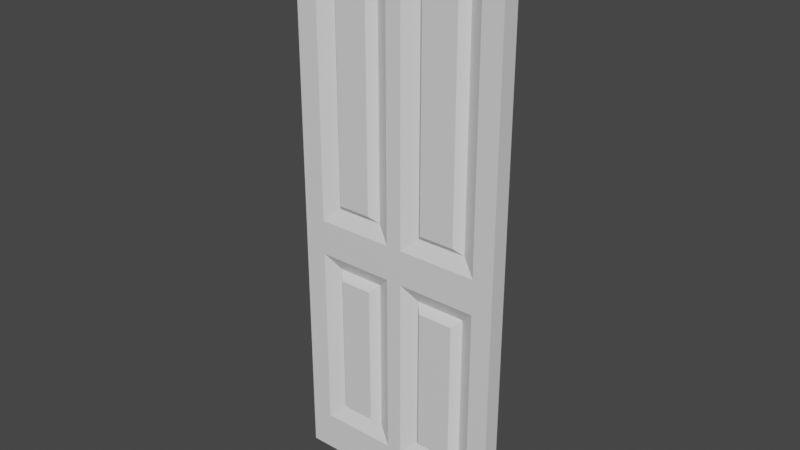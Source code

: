 # Source: Interior_Door_01.blend  (saved by Blender 2.80.75; exported with 4.5.12 LTS)
import bpy
from mathutils import Matrix  # noqa: F401  (used for matrix-valued properties, if any)

bpy.ops.wm.read_factory_settings(use_empty=True)
scene = bpy.context.scene
scene.name = 'Scene'

# ---- collections
col_collection = bpy.data.collections.new('Collection'); scene.collection.children.link(col_collection)

# ---- materials (node trees are filled in below, after node groups)
mat_material = bpy.data.materials.new('Material')
mat_material.alpha_threshold = 0.0
mat_material.use_transparent_shadow = False
mat_material.line_color = (0.0, 0.0, 0.0, 1.0)

# ---- material node trees
mat_material.use_nodes = True; mat_material.node_tree.nodes.clear()
_N = mat_material.node_tree.nodes; _L = mat_material.node_tree.links
n0 = _N.new('ShaderNodeOutputMaterial'); n0.name = 'Material Output'; n0.location = (300, 300)
n1 = _N.new('ShaderNodeBsdfPrincipled'); n1.name = 'Principled BSDF'; n1.location = (10, 300)
n1.distribution = 'GGX'
n1.subsurface_method = 'BURLEY'
n1.inputs[2].default_value = 0.4
n1.inputs[3].default_value = 1.45
n1.inputs[27].default_value = (0.0, 0.0, 0.0, 1.0)
n1.inputs[28].default_value = 1.0
_L.new(n1.outputs[0], n0.inputs[0])
n0.is_active_output = True

# ---- world
world_world = bpy.data.worlds.new('World'); scene.world = world_world
world_world.use_nodes = True; world_world.node_tree.nodes.clear()
_N = world_world.node_tree.nodes; _L = world_world.node_tree.links
n0 = _N.new('ShaderNodeOutputWorld'); n0.name = 'World Output'; n0.location = (300, 300)
n1 = _N.new('ShaderNodeBackground'); n1.name = 'Background'; n1.location = (10, 300)
n1.inputs[0].default_value = (0.05088, 0.05088, 0.05088, 1.0)
_L.new(n1.outputs[0], n0.inputs[0])
n0.is_active_output = True
world_world.color = (0.05088, 0.05088, 0.05088)
world_world.use_sun_shadow = False
world_world.sun_shadow_jitter_overblur = 0.0

# ---- meshes
me_cube = bpy.data.meshes.new('Cube')
me_cube.from_pydata([(1.953, 0.1557, 5.136), (1.953, 0.1557, -5.136), (1.953, -0.1557, 5.136), (1.953, -0.1557, -5.136), (-1.953, 0.1557, 5.136), (-1.953, 0.1557, -5.136), (-1.953, -0.1557, 5.136), (-1.953, -0.1557, -5.136), (1.953, 0.1557, 4.617), (-1.953, -0.1557, 4.617), (1.953, -0.1557, 4.617), (-1.953, 0.1557, 4.617), (1.953, 0.1557, -0.2366), (1.953, -0.1557, -0.2366), (-1.953, 0.1557, -0.2366), (-1.953, -0.1557, -0.2366), (1.953, 0.1557, -1.137), (1.953, -0.1557, -1.137), (-1.953, 0.1557, -1.137), (-1.953, -0.1557, -1.137), (1.953, 0.1557, -4.284), (1.953, -0.1557, -4.284), (-1.953, 0.1557, -4.284), (-1.953, -0.1557, -4.284), (-1.421, 0.1557, -5.136), (-1.421, -0.1557, 5.136), (-1.421, -0.1557, -5.136), (-1.421, 0.1557, 5.136), (-1.421, 0.1557, 4.617), (-1.421, 0.1557, -0.2366), (-1.421, 0.1557, -1.137), (-1.421, 0.1557, -4.284), (-0.2829, -0.1557, -5.136), (-0.2829, 0.1557, 5.136), (-0.2829, 0.1557, 4.617), (-0.2829, 0.1557, -0.2366), (-0.2829, 0.1557, -1.137), (-0.2829, 0.1557, -4.284), (-0.2829, 0.1557, -5.136), (-0.2829, -0.1557, 5.136), (0.2663, -0.1557, -5.136), (0.2663, 0.1557, 5.136), (0.2663, 0.1557, 4.617), (0.2663, 0.1557, -0.2366), (0.2663, 0.1557, -1.137), (0.2663, 0.1557, -4.284), (0.2663, 0.1557, -5.136), (0.2663, -0.1557, 5.136), (1.443, -0.1557, -5.136), (1.443, 0.1557, 5.136), (1.443, 0.1557, 4.617), (1.443, 0.1557, -0.2366), (1.443, 0.1557, -1.137), (1.443, 0.1557, -4.284), (1.443, 0.1557, -5.136), (1.443, -0.1557, 5.136), (-1.553, -0.1557, 4.75), (-1.288, -0.0195, 4.484), (-1.288, -0.0195, -0.1038), (-1.553, -0.1557, -0.3694), (-1.553, -0.1557, -1.004), (-1.288, -0.0195, -1.269), (-1.288, -0.0195, -4.151), (-1.553, -0.1557, -4.416), (-0.4157, -0.0195, 4.484), (-0.1501, -0.1557, 4.75), (-0.1501, -0.1557, -0.3694), (-0.4157, -0.0195, -0.1038), (-0.4157, -0.0195, -1.269), (-0.1501, -0.1557, -1.004), (-0.1501, -0.1557, -4.416), (-0.4157, -0.0195, -4.151), (0.1335, -0.1557, 4.75), (0.3991, -0.0195, 4.484), (0.3991, -0.0195, -0.1038), (0.1335, -0.1557, -0.3694), (0.1335, -0.1557, -1.004), (0.3991, -0.0195, -1.269), (0.3991, -0.0195, -4.151), (0.1335, -0.1557, -4.416), (1.31, -0.0195, 4.484), (1.576, -0.1557, 4.75), (1.576, -0.1557, -0.3694), (1.31, -0.0195, -0.1038), (1.31, -0.0195, -1.269), (1.576, -0.1557, -1.004), (1.576, -0.1557, -4.416), (1.31, -0.0195, -4.151), (0.5332, -0.1535, -4.017), (0.3991, -0.0195, -4.151), (1.176, -0.1535, -4.017), (1.31, -0.0195, -4.151), (1.176, -0.1535, -1.403), (1.31, -0.0195, -1.269), (0.5332, -0.1535, -1.403), (0.3991, -0.0195, -1.269), (0.5332, -0.1535, 0.03023), (0.3991, -0.0195, -0.1038), (1.176, -0.1535, 0.03023), (1.31, -0.0195, -0.1038), (1.176, -0.1535, 4.35), (1.31, -0.0195, 4.484), (0.5332, -0.1535, 4.35), (0.3991, -0.0195, 4.484), (-1.154, -0.1535, -4.017), (-1.288, -0.0195, -4.151), (-0.5497, -0.1535, -4.017), (-0.4157, -0.0195, -4.151), (-0.5497, -0.1535, -1.403), (-0.4157, -0.0195, -1.269), (-1.154, -0.1535, -1.403), (-1.288, -0.0195, -1.269), (-1.154, -0.1535, 0.03023), (-1.288, -0.0195, -0.1038), (-0.5497, -0.1535, 0.03023), (-0.4157, -0.0195, -0.1038), (-0.5497, -0.1535, 4.35), (-0.4157, -0.0195, 4.484), (-1.154, -0.1535, 4.35), (-1.288, -0.0195, 4.484)], [], [(27, 4, 6, 25), (60, 59, 15, 19), (9, 6, 4, 11), (54, 1, 3, 48), (8, 0, 2, 10), (50, 49, 0, 8), (51, 50, 8, 12), (12, 8, 10, 13), (15, 9, 11, 14), (65, 39, 25, 56), (69, 66, 59, 60), (19, 15, 14, 18), (16, 12, 13, 17), (52, 51, 12, 16), (53, 52, 16, 20), (20, 16, 17, 21), (23, 19, 18, 22), (87, 84, 93, 91), (32, 70, 63, 26), (7, 23, 22, 5), (1, 20, 21, 3), (54, 53, 20, 1), (5, 22, 31, 24), (75, 72, 65, 66), (26, 63, 23, 7), (22, 18, 30, 31), (18, 14, 29, 30), (63, 60, 19, 23), (56, 25, 6, 9), (14, 11, 28, 29), (11, 4, 27, 28), (5, 24, 26, 7), (68, 61, 111, 109), (33, 27, 25, 39), (41, 33, 39, 47), (76, 75, 66, 69), (72, 47, 39, 65), (79, 76, 69, 70), (40, 79, 70, 32), (81, 55, 47, 72), (24, 31, 37, 38), (31, 30, 36, 37), (30, 29, 35, 36), (29, 28, 34, 35), (28, 27, 33, 34), (24, 38, 32, 26), (13, 10, 81, 82), (48, 86, 79, 40), (80, 73, 103, 101), (85, 82, 75, 76), (98, 100, 102, 96), (49, 41, 47, 55), (38, 37, 45, 46), (37, 36, 44, 45), (36, 35, 43, 44), (35, 34, 42, 43), (34, 33, 41, 42), (38, 46, 40, 32), (0, 49, 55, 2), (17, 13, 82, 85), (10, 2, 55, 81), (21, 17, 85, 86), (3, 21, 86, 48), (61, 62, 105, 111), (46, 45, 53, 54), (45, 44, 52, 53), (44, 43, 51, 52), (43, 42, 50, 51), (42, 41, 49, 50), (46, 54, 48, 40), (65, 56, 57, 64), (67, 58, 59, 66), (69, 60, 61, 68), (71, 62, 63, 70), (60, 63, 62, 61), (56, 59, 58, 57), (64, 67, 66, 65), (68, 71, 70, 69), (81, 72, 73, 80), (83, 74, 75, 82), (85, 76, 77, 84), (87, 78, 79, 86), (76, 79, 78, 77), (72, 75, 74, 73), (80, 83, 82, 81), (84, 87, 86, 85), (59, 56, 9, 15), (67, 64, 117, 115), (78, 87, 91, 89), (83, 80, 101, 99), (84, 77, 95, 93), (71, 68, 109, 107), (58, 67, 115, 113), (90, 92, 94, 88), (114, 116, 118, 112), (62, 71, 107, 105), (57, 58, 113, 119), (64, 57, 119, 117), (73, 74, 97, 103), (106, 108, 110, 104), (74, 83, 99, 97), (100, 98, 99, 101), (88, 94, 95, 89), (94, 92, 93, 95), (98, 96, 97, 99), (90, 88, 89, 91), (96, 102, 103, 97), (92, 90, 91, 93), (102, 100, 101, 103), (112, 118, 119, 113), (106, 104, 105, 107), (114, 112, 113, 115), (108, 106, 107, 109), (116, 114, 115, 117), (104, 110, 111, 105), (110, 108, 109, 111), (118, 116, 117, 119), (77, 78, 89, 95)])
_uv = me_cube.uv_layers.new(name='UVMap')
_uv.uv.foreach_set('vector', [0.5909, 0.0, 0.625, 0.0, 0.625, 0.25, 0.5909, 0.25, 0.4753, 0.4744, 0.4907, 0.4744, 0.4939, 0.5, 0.4721, 0.5, 0.6117, 0.5, 0.625, 0.5, 0.625, 0.75, 0.6117, 0.75, 0.5924, 0.75, 0.625, 0.75, 0.625, 1.0, 0.5924, 1.0, 0.3617, 0.5, 0.375, 0.5, 0.375, 0.75, 0.3617, 0.75, 0.8617, 0.7174, 0.875, 0.7174, 0.875, 0.75, 0.8617, 0.75, 0.7439, 0.7174, 0.8617, 0.7174, 0.8617, 0.75, 0.7439, 0.75, 0.2439, 0.5, 0.3617, 0.5, 0.3617, 0.75, 0.2439, 0.75, 0.4939, 0.5, 0.6117, 0.5, 0.6117, 0.75, 0.4939, 0.75, 0.6151, 0.3846, 0.625, 0.3931, 0.625, 0.4659, 0.6151, 0.4744, 0.4753, 0.3846, 0.4907, 0.3846, 0.4907, 0.4744, 0.4753, 0.4744, 0.4721, 0.5, 0.4939, 0.5, 0.4939, 0.75, 0.4721, 0.75, 0.2221, 0.5, 0.2439, 0.5, 0.2439, 0.75, 0.2221, 0.75, 0.7221, 0.7174, 0.7439, 0.7174, 0.7439, 0.75, 0.7221, 0.75, 0.6457, 0.7174, 0.7221, 0.7174, 0.7221, 0.75, 0.6457, 0.75, 0.1457, 0.5, 0.2221, 0.5, 0.2221, 0.75, 0.1457, 0.75, 0.3957, 0.5, 0.4721, 0.5, 0.4721, 0.75, 0.3957, 0.75, 0.3989, 0.2911, 0.4688, 0.2911, 0.4688, 0.2911, 0.3989, 0.2911, 0.375, 0.3931, 0.3925, 0.3846, 0.3925, 0.4744, 0.375, 0.4659, 0.375, 0.5, 0.3957, 0.5, 0.3957, 0.75, 0.375, 0.75, 0.125, 0.5, 0.1457, 0.5, 0.1457, 0.75, 0.125, 0.75, 0.625, 0.7174, 0.6457, 0.7174, 0.6457, 0.75, 0.625, 0.75, 0.625, 0.5, 0.6457, 0.5, 0.6457, 0.5341, 0.625, 0.5341, 0.4907, 0.3665, 0.615, 0.3665, 0.615, 0.3846, 0.4907, 0.3846, 0.375, 0.4659, 0.3925, 0.4744, 0.3957, 0.5, 0.375, 0.5, 0.6457, 0.5, 0.7221, 0.5, 0.7221, 0.5341, 0.6457, 0.5341, 0.7221, 0.5, 0.7439, 0.5, 0.7439, 0.5341, 0.7221, 0.5341, 0.3925, 0.4744, 0.4753, 0.4744, 0.4721, 0.5, 0.3957, 0.5, 0.6151, 0.4744, 0.625, 0.4659, 0.625, 0.5, 0.6117, 0.5, 0.7439, 0.5, 0.8617, 0.5, 0.8617, 0.5341, 0.7439, 0.5341, 0.8617, 0.5, 0.875, 0.5, 0.875, 0.5341, 0.8617, 0.5341, 0.375, 0.75, 0.4091, 0.75, 0.4091, 1.0, 0.375, 1.0, 0.4688, 0.4016, 0.4688, 0.4574, 0.4688, 0.4574, 0.4688, 0.4016, 0.5181, 0.0, 0.5909, 0.0, 0.5909, 0.25, 0.5181, 0.25, 0.483, 0.0, 0.5181, 0.0, 0.5181, 0.25, 0.483, 0.25, 0.4753, 0.3665, 0.4907, 0.3665, 0.4907, 0.3846, 0.4753, 0.3846, 0.6151, 0.3665, 0.625, 0.358, 0.625, 0.3931, 0.6151, 0.3846, 0.3925, 0.3665, 0.4753, 0.3665, 0.4753, 0.3846, 0.3925, 0.3846, 0.375, 0.358, 0.3925, 0.3665, 0.3925, 0.3846, 0.375, 0.3931, 0.6151, 0.2741, 0.625, 0.2826, 0.625, 0.358, 0.6151, 0.3665, 0.625, 0.5341, 0.6457, 0.5341, 0.6457, 0.6069, 0.625, 0.6069, 0.6457, 0.5341, 0.7221, 0.5341, 0.7221, 0.6069, 0.6457, 0.6069, 0.7221, 0.5341, 0.7439, 0.5341, 0.7439, 0.6069, 0.7221, 0.6069, 0.7439, 0.5341, 0.8617, 0.5341, 0.8617, 0.6069, 0.7439, 0.6069, 0.8617, 0.5341, 0.875, 0.5341, 0.875, 0.6069, 0.8617, 0.6069, 0.4091, 0.75, 0.4819, 0.75, 0.4819, 1.0, 0.4091, 1.0, 0.4939, 0.25, 0.6117, 0.25, 0.615, 0.2741, 0.4907, 0.2741, 0.375, 0.2826, 0.3925, 0.2741, 0.3925, 0.3665, 0.375, 0.358, 0.6085, 0.2911, 0.6085, 0.3495, 0.6085, 0.3495, 0.6085, 0.2911, 0.4753, 0.2741, 0.4907, 0.2741, 0.4907, 0.3665, 0.4753, 0.3665, 0.5004, 0.2997, 0.6053, 0.2997, 0.6053, 0.3409, 0.5004, 0.3409, 0.4076, 0.0, 0.483, 0.0, 0.483, 0.25, 0.4076, 0.25, 0.625, 0.6069, 0.6457, 0.6069, 0.6457, 0.642, 0.625, 0.642, 0.6457, 0.6069, 0.7221, 0.6069, 0.7221, 0.642, 0.6457, 0.642, 0.7221, 0.6069, 0.7439, 0.6069, 0.7439, 0.642, 0.7221, 0.642, 0.7439, 0.6069, 0.8617, 0.6069, 0.8617, 0.642, 0.7439, 0.642, 0.8617, 0.6069, 0.875, 0.6069, 0.875, 0.642, 0.8617, 0.642, 0.4819, 0.75, 0.517, 0.75, 0.517, 1.0, 0.4819, 1.0, 0.375, 0.0, 0.4076, 0.0, 0.4076, 0.25, 0.375, 0.25, 0.4721, 0.25, 0.4939, 0.25, 0.4907, 0.2741, 0.4753, 0.2741, 0.6117, 0.25, 0.625, 0.25, 0.625, 0.2826, 0.6151, 0.2741, 0.3957, 0.25, 0.4721, 0.25, 0.4753, 0.2741, 0.3925, 0.2741, 0.375, 0.25, 0.3957, 0.25, 0.3925, 0.2741, 0.375, 0.2826, 0.4688, 0.4574, 0.3989, 0.4574, 0.3989, 0.4574, 0.4688, 0.4574, 0.625, 0.642, 0.6457, 0.642, 0.6457, 0.7174, 0.625, 0.7174, 0.6457, 0.642, 0.7221, 0.642, 0.7221, 0.7174, 0.6457, 0.7174, 0.7221, 0.642, 0.7439, 0.642, 0.7439, 0.7174, 0.7221, 0.7174, 0.7439, 0.642, 0.8617, 0.642, 0.8617, 0.7174, 0.7439, 0.7174, 0.8617, 0.642, 0.875, 0.642, 0.875, 0.7174, 0.8617, 0.7174, 0.517, 0.75, 0.5924, 0.75, 0.5924, 1.0, 0.517, 1.0, 0.6151, 0.3846, 0.6151, 0.4744, 0.6085, 0.4574, 0.6085, 0.4016, 0.4971, 0.4016, 0.4971, 0.4574, 0.4907, 0.4744, 0.4907, 0.3846, 0.4753, 0.3846, 0.4753, 0.4744, 0.4688, 0.4574, 0.4688, 0.4016, 0.3989, 0.4016, 0.3989, 0.4574, 0.3925, 0.4744, 0.3925, 0.3846, 0.4753, 0.4744, 0.3925, 0.4744, 0.3989, 0.4574, 0.4688, 0.4574, 0.615, 0.4744, 0.4907, 0.4744, 0.4971, 0.4574, 0.6085, 0.4574, 0.6085, 0.4016, 0.4971, 0.4016, 0.4907, 0.3846, 0.615, 0.3846, 0.4688, 0.4016, 0.3989, 0.4016, 0.3925, 0.3846, 0.4753, 0.3846, 0.6151, 0.2741, 0.6151, 0.3665, 0.6085, 0.3495, 0.6085, 0.2911, 0.4971, 0.2911, 0.4971, 0.3495, 0.4907, 0.3665, 0.4907, 0.2741, 0.4753, 0.2741, 0.4753, 0.3665, 0.4688, 0.3495, 0.4688, 0.2911, 0.3989, 0.2911, 0.3989, 0.3495, 0.3925, 0.3665, 0.3925, 0.2741, 0.4753, 0.3665, 0.3925, 0.3665, 0.3989, 0.3495, 0.4688, 0.3495, 0.615, 0.3665, 0.4907, 0.3665, 0.4971, 0.3495, 0.6085, 0.3495, 0.6085, 0.2911, 0.4971, 0.2911, 0.4907, 0.2741, 0.615, 0.2741, 0.4688, 0.2911, 0.3989, 0.2911, 0.3925, 0.2741, 0.4753, 0.2741, 0.4907, 0.4744, 0.615, 0.4744, 0.6117, 0.5, 0.4939, 0.5, 0.4971, 0.4016, 0.6085, 0.4016, 0.6085, 0.4016, 0.4971, 0.4016, 0.3989, 0.3495, 0.3989, 0.2911, 0.3989, 0.2911, 0.3989, 0.3495, 0.4971, 0.2911, 0.6085, 0.2911, 0.6085, 0.2911, 0.4971, 0.2911, 0.4688, 0.2911, 0.4688, 0.3495, 0.4688, 0.3495, 0.4688, 0.2911, 0.3989, 0.4016, 0.4688, 0.4016, 0.4688, 0.4016, 0.3989, 0.4016, 0.4971, 0.4574, 0.4971, 0.4016, 0.4971, 0.4016, 0.4971, 0.4574, 0.4022, 0.2997, 0.4656, 0.2997, 0.4656, 0.3409, 0.4022, 0.3409, 0.5004, 0.4102, 0.6053, 0.4102, 0.6053, 0.4488, 0.5004, 0.4488, 0.3989, 0.4574, 0.3989, 0.4016, 0.3989, 0.4016, 0.3989, 0.4574, 0.6085, 0.4574, 0.4971, 0.4574, 0.4971, 0.4574, 0.6085, 0.4574, 0.6085, 0.4016, 0.6085, 0.4574, 0.6085, 0.4574, 0.6085, 0.4016, 0.6085, 0.3495, 0.4971, 0.3495, 0.4971, 0.3495, 0.6085, 0.3495, 0.4022, 0.4102, 0.4656, 0.4102, 0.4656, 0.4488, 0.4022, 0.4488, 0.4971, 0.3495, 0.4971, 0.2911, 0.4971, 0.2911, 0.4971, 0.3495, 0.6053, 0.2997, 0.5004, 0.2997, 0.4971, 0.2911, 0.6085, 0.2911, 0.4022, 0.3409, 0.4656, 0.3409, 0.4688, 0.3495, 0.3989, 0.3495, 0.4656, 0.3409, 0.4656, 0.2997, 0.4688, 0.2911, 0.4688, 0.3495, 0.5004, 0.2997, 0.5004, 0.3409, 0.4971, 0.3495, 0.4971, 0.2911, 0.4022, 0.2997, 0.4022, 0.3409, 0.3989, 0.3495, 0.3989, 0.2911, 0.5004, 0.3409, 0.6053, 0.3409, 0.6085, 0.3495, 0.4971, 0.3495, 0.4656, 0.2997, 0.4022, 0.2997, 0.3989, 0.2911, 0.4688, 0.2911, 0.6053, 0.3409, 0.6053, 0.2997, 0.6085, 0.2911, 0.6085, 0.3495, 0.5004, 0.4488, 0.6053, 0.4488, 0.6085, 0.4574, 0.4971, 0.4574, 0.4022, 0.4102, 0.4022, 0.4488, 0.3989, 0.4574, 0.3989, 0.4016, 0.5004, 0.4102, 0.5004, 0.4488, 0.4971, 0.4574, 0.4971, 0.4016, 0.4656, 0.4102, 0.4022, 0.4102, 0.3989, 0.4016, 0.4688, 0.4016, 0.6053, 0.4102, 0.5004, 0.4102, 0.4971, 0.4016, 0.6085, 0.4016, 0.4022, 0.4488, 0.4656, 0.4488, 0.4688, 0.4574, 0.3989, 0.4574, 0.4656, 0.4488, 0.4656, 0.4102, 0.4688, 0.4016, 0.4688, 0.4574, 0.6053, 0.4488, 0.6053, 0.4102, 0.6085, 0.4016, 0.6085, 0.4574, 0.4688, 0.3495, 0.3989, 0.3495, 0.3989, 0.3495, 0.4688, 0.3495])
me_cube.materials.append(mat_material)
me_cube.use_remesh_preserve_volume = False
me_cube.use_remesh_preserve_attributes = False
me_cube.use_mirror_vertex_groups = False
me_cube.update()

# ---- objects
ob_cube = bpy.data.objects.new('Cube', me_cube)
ob_empty = bpy.data.objects.new('Empty', None)

# ---- transforms, parenting, visibility, modifiers, constraints
ob_cube.location = (0.0, 0.0, 0.0)
ob_cube.lock_rotations_4d = False
ob_cube.empty_display_type = 'ARROWS'
ob_cube.lineart.crease_threshold = 0.0
ob_empty.location = (0.0, 0.0, 0.0)
ob_empty.rotation_euler = (1.571, -0.0, -0.0)
ob_empty.scale = (2.26, 2.26, 2.26)
ob_empty.empty_display_type = 'IMAGE'
ob_empty.empty_display_size = 5.0
ob_empty.lineart.crease_threshold = 0.0

# ---- collection membership
col_collection.objects.link(ob_cube)
col_collection.objects.link(ob_empty)

# ---- scene / render settings (as saved in the file)
scene.frame_start = 1; scene.frame_end = 250; scene.frame_set(1)
scene.render.engine = 'BLENDER_EEVEE_NEXT'
scene.cycles.use_denoising = False
scene.cycles.samples = 128
scene.cycles.sampling_pattern = 'TABULATED_SOBOL'
scene.cycles.use_adaptive_sampling = False
scene.cycles.use_light_tree = False
scene.view_settings.view_transform = 'Filmic'
bpy.context.view_layer.update()

# ---- added for rendering (the .blend has no active camera and no usable light): camera, sun
cam_auto = bpy.data.cameras.new('AutoCamera')
cam_auto.lens = 50.0
cam_auto.sensor_width = 36.0
cam_auto.clip_end = 1000.0
ob_auto_camera = bpy.data.objects.new('AutoCamera', cam_auto)
scene.collection.objects.link(ob_auto_camera)
ob_auto_camera.location = (10.1716, -12.2059, 8.1373)
ob_auto_camera.rotation_euler = (1.09748, -7.21219e-08, 0.694738)
scene.camera = ob_auto_camera
light_auto_sun = bpy.data.lights.new('AutoSun', 'SUN')
light_auto_sun.energy = 3.0
light_auto_sun.angle = 0.0523599
ob_auto_sun = bpy.data.objects.new('AutoSun', light_auto_sun)
scene.collection.objects.link(ob_auto_sun)
ob_auto_sun.rotation_euler = (0.872665, 0.174533, 0.523599)
bpy.context.view_layer.update()
